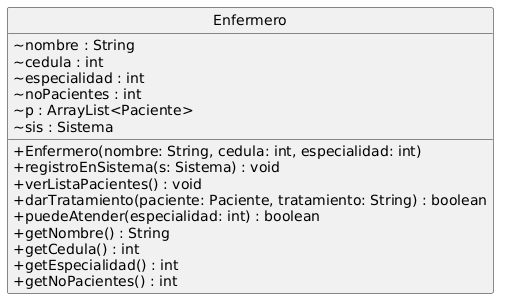

The diagram above was rendered by PlantUML. Its source (embedded in the PNG):
@startuml
skinparam monochrome true
skinparam backgroundcolor white
skinparam classAttributeIconSize 0
hide circle

class Enfermero {
    ~ nombre : String
    ~ cedula : int
    ~ especialidad : int
    ~ noPacientes : int
    ~ p : ArrayList<Paciente>
    ~ sis : Sistema

    + Enfermero(nombre: String, cedula: int, especialidad: int)
    + registroEnSistema(s: Sistema) : void
    + verListaPacientes() : void
    + darTratamiento(paciente: Paciente, tratamiento: String) : boolean
    + puedeAtender(especialidad: int) : boolean
    + getNombre() : String
    + getCedula() : int
    + getEspecialidad() : int
    + getNoPacientes() : int
}
@enduml